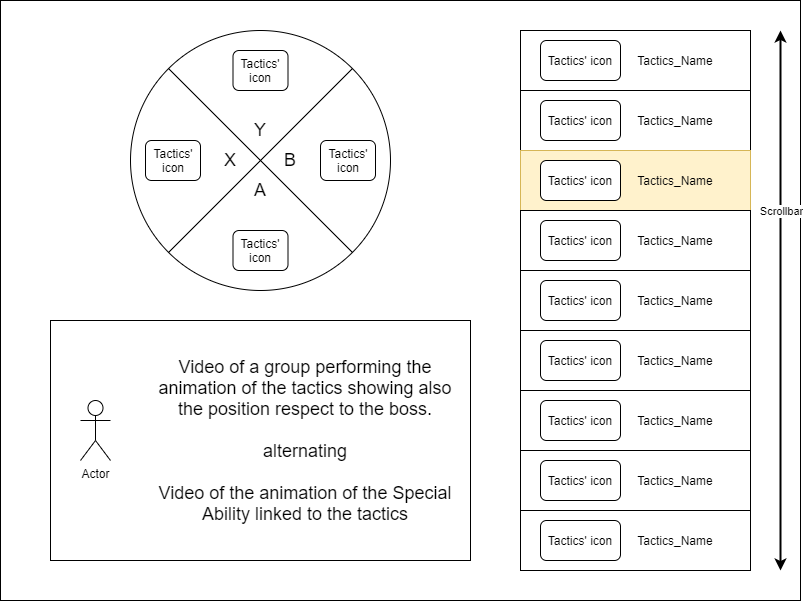

The diagram above was exported from draw.io. Its source (the exported page's mxGraphModel, read from the mxfile embedded in the PNG):
<mxGraphModel dx="1278" dy="948" grid="1" gridSize="10" guides="1" tooltips="1" connect="1" arrows="1" fold="1" page="1" pageScale="1" pageWidth="4681" pageHeight="3300" math="0" shadow="0">
  <root>
    <mxCell id="0" />
    <mxCell id="1" parent="0" />
    <mxCell id="OvYwvuWnmo7lMJRSlyS7-1" value="" style="rounded=0;whiteSpace=wrap;html=1;movable=0;resizable=0;rotatable=0;deletable=0;editable=0;connectable=0;" parent="1" vertex="1">
      <mxGeometry x="160" y="80" width="800" height="600" as="geometry" />
    </mxCell>
    <mxCell id="OvYwvuWnmo7lMJRSlyS7-3" value="" style="rounded=0;whiteSpace=wrap;html=1;" parent="1" vertex="1">
      <mxGeometry x="680" y="110" width="230" height="60" as="geometry" />
    </mxCell>
    <mxCell id="OvYwvuWnmo7lMJRSlyS7-5" value="Tactics_Name" style="text;html=1;strokeColor=none;fillColor=none;align=center;verticalAlign=middle;whiteSpace=wrap;rounded=0;" parent="1" vertex="1">
      <mxGeometry x="780" y="130" width="110" height="20" as="geometry" />
    </mxCell>
    <mxCell id="OvYwvuWnmo7lMJRSlyS7-8" value="" style="rounded=1;whiteSpace=wrap;html=1;" parent="1" vertex="1">
      <mxGeometry x="700" y="120" width="80" height="40" as="geometry" />
    </mxCell>
    <mxCell id="OvYwvuWnmo7lMJRSlyS7-9" value="Tactics' icon" style="text;html=1;strokeColor=none;fillColor=none;align=center;verticalAlign=middle;whiteSpace=wrap;rounded=0;" parent="1" vertex="1">
      <mxGeometry x="705" y="130" width="70" height="20" as="geometry" />
    </mxCell>
    <mxCell id="OvYwvuWnmo7lMJRSlyS7-10" value="" style="rounded=0;whiteSpace=wrap;html=1;" parent="1" vertex="1">
      <mxGeometry x="680" y="170" width="230" height="60" as="geometry" />
    </mxCell>
    <mxCell id="OvYwvuWnmo7lMJRSlyS7-11" value="Tactics_Name" style="text;html=1;strokeColor=none;fillColor=none;align=center;verticalAlign=middle;whiteSpace=wrap;rounded=0;" parent="1" vertex="1">
      <mxGeometry x="780" y="190" width="110" height="20" as="geometry" />
    </mxCell>
    <mxCell id="OvYwvuWnmo7lMJRSlyS7-12" value="" style="rounded=1;whiteSpace=wrap;html=1;" parent="1" vertex="1">
      <mxGeometry x="700" y="180" width="80" height="40" as="geometry" />
    </mxCell>
    <mxCell id="OvYwvuWnmo7lMJRSlyS7-13" value="Tactics' icon" style="text;html=1;strokeColor=none;fillColor=none;align=center;verticalAlign=middle;whiteSpace=wrap;rounded=0;" parent="1" vertex="1">
      <mxGeometry x="705" y="190" width="70" height="20" as="geometry" />
    </mxCell>
    <mxCell id="OvYwvuWnmo7lMJRSlyS7-14" value="" style="rounded=0;whiteSpace=wrap;html=1;fillColor=#fff2cc;strokeColor=#d6b656;" parent="1" vertex="1">
      <mxGeometry x="680" y="230" width="230" height="60" as="geometry" />
    </mxCell>
    <mxCell id="OvYwvuWnmo7lMJRSlyS7-15" value="Tactics_Name" style="text;html=1;strokeColor=none;fillColor=none;align=center;verticalAlign=middle;whiteSpace=wrap;rounded=0;" parent="1" vertex="1">
      <mxGeometry x="780" y="250" width="110" height="20" as="geometry" />
    </mxCell>
    <mxCell id="OvYwvuWnmo7lMJRSlyS7-16" value="" style="rounded=1;whiteSpace=wrap;html=1;" parent="1" vertex="1">
      <mxGeometry x="700" y="240" width="80" height="40" as="geometry" />
    </mxCell>
    <mxCell id="OvYwvuWnmo7lMJRSlyS7-17" value="Tactics' icon" style="text;html=1;strokeColor=none;fillColor=none;align=center;verticalAlign=middle;whiteSpace=wrap;rounded=0;" parent="1" vertex="1">
      <mxGeometry x="705" y="250" width="70" height="20" as="geometry" />
    </mxCell>
    <mxCell id="OvYwvuWnmo7lMJRSlyS7-18" value="" style="rounded=0;whiteSpace=wrap;html=1;" parent="1" vertex="1">
      <mxGeometry x="680" y="290" width="230" height="60" as="geometry" />
    </mxCell>
    <mxCell id="OvYwvuWnmo7lMJRSlyS7-19" value="Tactics_Name" style="text;html=1;strokeColor=none;fillColor=none;align=center;verticalAlign=middle;whiteSpace=wrap;rounded=0;" parent="1" vertex="1">
      <mxGeometry x="780" y="310" width="110" height="20" as="geometry" />
    </mxCell>
    <mxCell id="OvYwvuWnmo7lMJRSlyS7-20" value="" style="rounded=1;whiteSpace=wrap;html=1;" parent="1" vertex="1">
      <mxGeometry x="700" y="300" width="80" height="40" as="geometry" />
    </mxCell>
    <mxCell id="OvYwvuWnmo7lMJRSlyS7-21" value="Tactics' icon" style="text;html=1;strokeColor=none;fillColor=none;align=center;verticalAlign=middle;whiteSpace=wrap;rounded=0;" parent="1" vertex="1">
      <mxGeometry x="705" y="310" width="70" height="20" as="geometry" />
    </mxCell>
    <mxCell id="OvYwvuWnmo7lMJRSlyS7-22" value="" style="rounded=0;whiteSpace=wrap;html=1;" parent="1" vertex="1">
      <mxGeometry x="680" y="350" width="230" height="60" as="geometry" />
    </mxCell>
    <mxCell id="OvYwvuWnmo7lMJRSlyS7-23" value="Tactics_Name" style="text;html=1;strokeColor=none;fillColor=none;align=center;verticalAlign=middle;whiteSpace=wrap;rounded=0;" parent="1" vertex="1">
      <mxGeometry x="780" y="370" width="110" height="20" as="geometry" />
    </mxCell>
    <mxCell id="OvYwvuWnmo7lMJRSlyS7-24" value="" style="rounded=1;whiteSpace=wrap;html=1;" parent="1" vertex="1">
      <mxGeometry x="700" y="360" width="80" height="40" as="geometry" />
    </mxCell>
    <mxCell id="OvYwvuWnmo7lMJRSlyS7-25" value="Tactics' icon" style="text;html=1;strokeColor=none;fillColor=none;align=center;verticalAlign=middle;whiteSpace=wrap;rounded=0;" parent="1" vertex="1">
      <mxGeometry x="705" y="370" width="70" height="20" as="geometry" />
    </mxCell>
    <mxCell id="OvYwvuWnmo7lMJRSlyS7-26" value="" style="rounded=0;whiteSpace=wrap;html=1;" parent="1" vertex="1">
      <mxGeometry x="680" y="410" width="230" height="60" as="geometry" />
    </mxCell>
    <mxCell id="OvYwvuWnmo7lMJRSlyS7-27" value="Tactics_Name" style="text;html=1;strokeColor=none;fillColor=none;align=center;verticalAlign=middle;whiteSpace=wrap;rounded=0;" parent="1" vertex="1">
      <mxGeometry x="780" y="430" width="110" height="20" as="geometry" />
    </mxCell>
    <mxCell id="OvYwvuWnmo7lMJRSlyS7-28" value="" style="rounded=1;whiteSpace=wrap;html=1;" parent="1" vertex="1">
      <mxGeometry x="700" y="420" width="80" height="40" as="geometry" />
    </mxCell>
    <mxCell id="OvYwvuWnmo7lMJRSlyS7-29" value="Tactics' icon" style="text;html=1;strokeColor=none;fillColor=none;align=center;verticalAlign=middle;whiteSpace=wrap;rounded=0;" parent="1" vertex="1">
      <mxGeometry x="705" y="430" width="70" height="20" as="geometry" />
    </mxCell>
    <mxCell id="OvYwvuWnmo7lMJRSlyS7-30" value="" style="rounded=0;whiteSpace=wrap;html=1;" parent="1" vertex="1">
      <mxGeometry x="680" y="470" width="230" height="60" as="geometry" />
    </mxCell>
    <mxCell id="OvYwvuWnmo7lMJRSlyS7-31" value="Tactics_Name" style="text;html=1;strokeColor=none;fillColor=none;align=center;verticalAlign=middle;whiteSpace=wrap;rounded=0;" parent="1" vertex="1">
      <mxGeometry x="780" y="490" width="110" height="20" as="geometry" />
    </mxCell>
    <mxCell id="OvYwvuWnmo7lMJRSlyS7-32" value="" style="rounded=1;whiteSpace=wrap;html=1;" parent="1" vertex="1">
      <mxGeometry x="700" y="480" width="80" height="40" as="geometry" />
    </mxCell>
    <mxCell id="OvYwvuWnmo7lMJRSlyS7-33" value="Tactics' icon" style="text;html=1;strokeColor=none;fillColor=none;align=center;verticalAlign=middle;whiteSpace=wrap;rounded=0;" parent="1" vertex="1">
      <mxGeometry x="705" y="490" width="70" height="20" as="geometry" />
    </mxCell>
    <mxCell id="OvYwvuWnmo7lMJRSlyS7-34" value="" style="rounded=0;whiteSpace=wrap;html=1;" parent="1" vertex="1">
      <mxGeometry x="680" y="530" width="230" height="60" as="geometry" />
    </mxCell>
    <mxCell id="OvYwvuWnmo7lMJRSlyS7-35" value="Tactics_Name" style="text;html=1;strokeColor=none;fillColor=none;align=center;verticalAlign=middle;whiteSpace=wrap;rounded=0;" parent="1" vertex="1">
      <mxGeometry x="780" y="550" width="110" height="20" as="geometry" />
    </mxCell>
    <mxCell id="OvYwvuWnmo7lMJRSlyS7-36" value="" style="rounded=1;whiteSpace=wrap;html=1;" parent="1" vertex="1">
      <mxGeometry x="700" y="540" width="80" height="40" as="geometry" />
    </mxCell>
    <mxCell id="OvYwvuWnmo7lMJRSlyS7-37" value="Tactics' icon" style="text;html=1;strokeColor=none;fillColor=none;align=center;verticalAlign=middle;whiteSpace=wrap;rounded=0;" parent="1" vertex="1">
      <mxGeometry x="705" y="550" width="70" height="20" as="geometry" />
    </mxCell>
    <mxCell id="OvYwvuWnmo7lMJRSlyS7-38" value="" style="rounded=0;whiteSpace=wrap;html=1;" parent="1" vertex="1">
      <mxGeometry x="680" y="590" width="230" height="60" as="geometry" />
    </mxCell>
    <mxCell id="OvYwvuWnmo7lMJRSlyS7-39" value="Tactics_Name" style="text;html=1;strokeColor=none;fillColor=none;align=center;verticalAlign=middle;whiteSpace=wrap;rounded=0;" parent="1" vertex="1">
      <mxGeometry x="780" y="610" width="110" height="20" as="geometry" />
    </mxCell>
    <mxCell id="OvYwvuWnmo7lMJRSlyS7-40" value="" style="rounded=1;whiteSpace=wrap;html=1;" parent="1" vertex="1">
      <mxGeometry x="700" y="600" width="80" height="40" as="geometry" />
    </mxCell>
    <mxCell id="OvYwvuWnmo7lMJRSlyS7-41" value="Tactics' icon" style="text;html=1;strokeColor=none;fillColor=none;align=center;verticalAlign=middle;whiteSpace=wrap;rounded=0;" parent="1" vertex="1">
      <mxGeometry x="705" y="610" width="70" height="20" as="geometry" />
    </mxCell>
    <mxCell id="OvYwvuWnmo7lMJRSlyS7-42" value="" style="endArrow=classic;startArrow=classic;html=1;strokeWidth=2;" parent="1" edge="1">
      <mxGeometry width="50" height="50" relative="1" as="geometry">
        <mxPoint x="940" y="650" as="sourcePoint" />
        <mxPoint x="940" y="110" as="targetPoint" />
      </mxGeometry>
    </mxCell>
    <mxCell id="OvYwvuWnmo7lMJRSlyS7-43" value="Scrollbar" style="edgeLabel;html=1;align=center;verticalAlign=middle;resizable=0;points=[];" parent="OvYwvuWnmo7lMJRSlyS7-42" vertex="1" connectable="0">
      <mxGeometry x="0.5074" y="-1" relative="1" as="geometry">
        <mxPoint x="-1" y="47" as="offset" />
      </mxGeometry>
    </mxCell>
    <mxCell id="OvYwvuWnmo7lMJRSlyS7-78" value="" style="group" parent="1" vertex="1" connectable="0">
      <mxGeometry x="290" y="110" width="260" height="260" as="geometry" />
    </mxCell>
    <mxCell id="OvYwvuWnmo7lMJRSlyS7-53" value="" style="rounded=1;whiteSpace=wrap;html=1;" parent="OvYwvuWnmo7lMJRSlyS7-78" vertex="1">
      <mxGeometry x="130" y="80" width="90" height="50" as="geometry" />
    </mxCell>
    <mxCell id="OvYwvuWnmo7lMJRSlyS7-48" value="Tactics' icon" style="text;html=1;strokeColor=none;fillColor=none;align=center;verticalAlign=middle;whiteSpace=wrap;rounded=0;" parent="OvYwvuWnmo7lMJRSlyS7-78" vertex="1">
      <mxGeometry x="140" y="95" width="70" height="20" as="geometry" />
    </mxCell>
    <mxCell id="OvYwvuWnmo7lMJRSlyS7-59" value="" style="group" parent="OvYwvuWnmo7lMJRSlyS7-78" vertex="1" connectable="0">
      <mxGeometry width="260" height="260" as="geometry" />
    </mxCell>
    <mxCell id="OvYwvuWnmo7lMJRSlyS7-2" value="" style="ellipse;whiteSpace=wrap;html=1;aspect=fixed;" parent="OvYwvuWnmo7lMJRSlyS7-59" vertex="1">
      <mxGeometry width="260.00000000000006" height="260.00000000000006" as="geometry" />
    </mxCell>
    <mxCell id="OvYwvuWnmo7lMJRSlyS7-44" value="" style="endArrow=none;html=1;strokeWidth=1;entryX=1;entryY=0;entryDx=0;entryDy=0;exitX=0;exitY=1;exitDx=0;exitDy=0;" parent="OvYwvuWnmo7lMJRSlyS7-59" source="OvYwvuWnmo7lMJRSlyS7-2" target="OvYwvuWnmo7lMJRSlyS7-2" edge="1">
      <mxGeometry width="50" height="50" relative="1" as="geometry">
        <mxPoint x="208" y="442.0000000000001" as="sourcePoint" />
        <mxPoint x="416" y="234.00000000000006" as="targetPoint" />
      </mxGeometry>
    </mxCell>
    <mxCell id="OvYwvuWnmo7lMJRSlyS7-45" value="" style="endArrow=none;html=1;strokeWidth=1;entryX=0;entryY=0;entryDx=0;entryDy=0;exitX=1;exitY=1;exitDx=0;exitDy=0;" parent="OvYwvuWnmo7lMJRSlyS7-59" source="OvYwvuWnmo7lMJRSlyS7-2" target="OvYwvuWnmo7lMJRSlyS7-2" edge="1">
      <mxGeometry width="50" height="50" relative="1" as="geometry">
        <mxPoint x="51.076118445748975" y="234.92388155425107" as="sourcePoint" />
        <mxPoint x="234.92388155425107" y="51.076118445748975" as="targetPoint" />
      </mxGeometry>
    </mxCell>
    <mxCell id="OvYwvuWnmo7lMJRSlyS7-68" value="" style="rounded=1;whiteSpace=wrap;html=1;" parent="OvYwvuWnmo7lMJRSlyS7-59" vertex="1">
      <mxGeometry x="15" y="110" width="55" height="40" as="geometry" />
    </mxCell>
    <mxCell id="OvYwvuWnmo7lMJRSlyS7-69" value="Tactics' icon" style="text;html=1;strokeColor=none;fillColor=none;align=center;verticalAlign=middle;whiteSpace=wrap;rounded=0;" parent="OvYwvuWnmo7lMJRSlyS7-59" vertex="1">
      <mxGeometry x="17.5" y="120" width="50" height="20" as="geometry" />
    </mxCell>
    <mxCell id="ktegOAdRW4-L6EB95mYg-1" value="&lt;span style=&quot;font-size: 18px&quot;&gt;Y&lt;/span&gt;" style="text;html=1;strokeColor=none;fillColor=none;align=center;verticalAlign=middle;whiteSpace=wrap;rounded=0;" vertex="1" parent="OvYwvuWnmo7lMJRSlyS7-59">
      <mxGeometry x="115" y="90" width="30" height="20" as="geometry" />
    </mxCell>
    <mxCell id="ktegOAdRW4-L6EB95mYg-2" value="&lt;span style=&quot;font-size: 18px&quot;&gt;X&lt;/span&gt;" style="text;html=1;strokeColor=none;fillColor=none;align=center;verticalAlign=middle;whiteSpace=wrap;rounded=0;" vertex="1" parent="OvYwvuWnmo7lMJRSlyS7-59">
      <mxGeometry x="85" y="120" width="30" height="20" as="geometry" />
    </mxCell>
    <mxCell id="ktegOAdRW4-L6EB95mYg-3" value="&lt;span style=&quot;font-size: 18px&quot;&gt;A&lt;/span&gt;" style="text;html=1;strokeColor=none;fillColor=none;align=center;verticalAlign=middle;whiteSpace=wrap;rounded=0;" vertex="1" parent="OvYwvuWnmo7lMJRSlyS7-59">
      <mxGeometry x="115" y="150" width="30" height="20" as="geometry" />
    </mxCell>
    <mxCell id="ktegOAdRW4-L6EB95mYg-4" value="" style="rounded=1;whiteSpace=wrap;html=1;" vertex="1" parent="OvYwvuWnmo7lMJRSlyS7-59">
      <mxGeometry x="190" y="110" width="55" height="40" as="geometry" />
    </mxCell>
    <mxCell id="ktegOAdRW4-L6EB95mYg-5" value="Tactics' icon" style="text;html=1;strokeColor=none;fillColor=none;align=center;verticalAlign=middle;whiteSpace=wrap;rounded=0;" vertex="1" parent="OvYwvuWnmo7lMJRSlyS7-59">
      <mxGeometry x="192.5" y="120" width="50" height="20" as="geometry" />
    </mxCell>
    <mxCell id="ktegOAdRW4-L6EB95mYg-6" value="" style="rounded=1;whiteSpace=wrap;html=1;" vertex="1" parent="OvYwvuWnmo7lMJRSlyS7-59">
      <mxGeometry x="102.5" y="200" width="55" height="40" as="geometry" />
    </mxCell>
    <mxCell id="ktegOAdRW4-L6EB95mYg-7" value="Tactics' icon" style="text;html=1;strokeColor=none;fillColor=none;align=center;verticalAlign=middle;whiteSpace=wrap;rounded=0;" vertex="1" parent="OvYwvuWnmo7lMJRSlyS7-59">
      <mxGeometry x="105" y="210" width="50" height="20" as="geometry" />
    </mxCell>
    <mxCell id="ktegOAdRW4-L6EB95mYg-8" value="" style="rounded=1;whiteSpace=wrap;html=1;" vertex="1" parent="OvYwvuWnmo7lMJRSlyS7-59">
      <mxGeometry x="102.5" y="20" width="55" height="40" as="geometry" />
    </mxCell>
    <mxCell id="ktegOAdRW4-L6EB95mYg-9" value="Tactics' icon" style="text;html=1;strokeColor=none;fillColor=none;align=center;verticalAlign=middle;whiteSpace=wrap;rounded=0;" vertex="1" parent="OvYwvuWnmo7lMJRSlyS7-59">
      <mxGeometry x="105" y="30" width="50" height="20" as="geometry" />
    </mxCell>
    <mxCell id="ktegOAdRW4-L6EB95mYg-10" value="&lt;span style=&quot;font-size: 18px&quot;&gt;B&lt;/span&gt;" style="text;html=1;strokeColor=none;fillColor=none;align=center;verticalAlign=middle;whiteSpace=wrap;rounded=0;" vertex="1" parent="OvYwvuWnmo7lMJRSlyS7-59">
      <mxGeometry x="145" y="120" width="30" height="20" as="geometry" />
    </mxCell>
    <mxCell id="OvYwvuWnmo7lMJRSlyS7-79" value="" style="rounded=0;whiteSpace=wrap;html=1;strokeWidth=1;" parent="1" vertex="1">
      <mxGeometry x="210" y="400" width="420" height="240" as="geometry" />
    </mxCell>
    <mxCell id="OvYwvuWnmo7lMJRSlyS7-80" value="Actor" style="shape=umlActor;verticalLabelPosition=bottom;verticalAlign=top;html=1;outlineConnect=0;strokeWidth=1;" parent="1" vertex="1">
      <mxGeometry x="240" y="480" width="30" height="60" as="geometry" />
    </mxCell>
    <mxCell id="OvYwvuWnmo7lMJRSlyS7-81" value="&lt;font style=&quot;font-size: 18px&quot;&gt;Video of a group performing the animation of the tactics showing also the position respect to the boss.&lt;br&gt;&lt;br&gt;alternating&lt;br&gt;&lt;br&gt;Video of the animation of the Special Ability linked to the tactics&lt;/font&gt;" style="text;html=1;strokeColor=none;fillColor=none;align=center;verticalAlign=middle;whiteSpace=wrap;rounded=0;" parent="1" vertex="1">
      <mxGeometry x="310" y="440" width="310" height="160" as="geometry" />
    </mxCell>
    <mxCell id="OvYwvuWnmo7lMJRSlyS7-83" value="" style="group;" parent="1" vertex="1" connectable="0">
      <mxGeometry x="300" y="750" width="560" height="460" as="geometry" />
    </mxCell>
    <mxCell id="OvYwvuWnmo7lMJRSlyS7-82" value="" style="group;" parent="OvYwvuWnmo7lMJRSlyS7-83" vertex="1" connectable="0">
      <mxGeometry width="560" height="460" as="geometry" />
    </mxCell>
    <mxCell id="OvYwvuWnmo7lMJRSlyS7-76" value="" style="group;" parent="OvYwvuWnmo7lMJRSlyS7-82" vertex="1" connectable="0">
      <mxGeometry width="560" height="460" as="geometry" />
    </mxCell>
    <mxCell id="OvYwvuWnmo7lMJRSlyS7-46" value="" style="rounded=0;whiteSpace=wrap;html=1;strokeWidth=1;opacity=90;" parent="OvYwvuWnmo7lMJRSlyS7-76" vertex="1">
      <mxGeometry width="560" height="460" as="geometry" />
    </mxCell>
    <mxCell id="OvYwvuWnmo7lMJRSlyS7-50" value="&lt;h1&gt;Tactics_Name&lt;/h1&gt;&lt;p&gt;&lt;font style=&quot;font-size: 18px&quot;&gt;Tactics' description with stats:&lt;/font&gt;&lt;/p&gt;&lt;p&gt;Lorem ipsum dolor sit amet, consectetur adipisicing elit, sed do eiusmod tempor incididunt ut labore et dolore magna aliqua.&lt;/p&gt;" style="text;html=1;strokeColor=none;fillColor=none;spacing=5;spacingTop=-20;whiteSpace=wrap;overflow=hidden;rounded=0;opacity=80;" parent="OvYwvuWnmo7lMJRSlyS7-76" vertex="1">
      <mxGeometry x="140" y="20" width="390" height="120" as="geometry" />
    </mxCell>
    <mxCell id="OvYwvuWnmo7lMJRSlyS7-51" value="" style="rounded=1;whiteSpace=wrap;html=1;" parent="OvYwvuWnmo7lMJRSlyS7-76" vertex="1">
      <mxGeometry x="30" y="230" width="90" height="50" as="geometry" />
    </mxCell>
    <mxCell id="OvYwvuWnmo7lMJRSlyS7-52" value="Special Abilities' icon" style="text;html=1;strokeColor=none;fillColor=none;align=center;verticalAlign=middle;whiteSpace=wrap;rounded=0;" parent="OvYwvuWnmo7lMJRSlyS7-76" vertex="1">
      <mxGeometry x="37.5" y="245" width="75" height="20" as="geometry" />
    </mxCell>
    <mxCell id="OvYwvuWnmo7lMJRSlyS7-55" value="&lt;h1&gt;Special_Abilities_Name&lt;/h1&gt;&lt;p&gt;&lt;font style=&quot;font-size: 18px&quot;&gt;Special Abilities' description with stats:&lt;/font&gt;&lt;/p&gt;&lt;p&gt;Lorem ipsum dolor sit amet, consectetur adipisicing elit, sed do eiusmod tempor incididunt ut labore et dolore magna aliqua.&lt;/p&gt;" style="text;html=1;strokeColor=none;fillColor=none;spacing=5;spacingTop=-20;whiteSpace=wrap;overflow=hidden;rounded=0;opacity=80;" parent="OvYwvuWnmo7lMJRSlyS7-76" vertex="1">
      <mxGeometry x="140" y="220" width="390" height="120" as="geometry" />
    </mxCell>
    <mxCell id="OvYwvuWnmo7lMJRSlyS7-74" value="" style="rounded=1;whiteSpace=wrap;html=1;" parent="OvYwvuWnmo7lMJRSlyS7-76" vertex="1">
      <mxGeometry x="30" y="30" width="90" height="50" as="geometry" />
    </mxCell>
    <mxCell id="OvYwvuWnmo7lMJRSlyS7-75" value="Special Abilities' icon" style="text;html=1;strokeColor=none;fillColor=none;align=center;verticalAlign=middle;whiteSpace=wrap;rounded=0;" parent="OvYwvuWnmo7lMJRSlyS7-76" vertex="1">
      <mxGeometry x="37.5" y="45" width="75" height="20" as="geometry" />
    </mxCell>
    <mxCell id="OvYwvuWnmo7lMJRSlyS7-57" value="" style="endArrow=classic;startArrow=classic;html=1;strokeWidth=2;" parent="OvYwvuWnmo7lMJRSlyS7-76" edge="1">
      <mxGeometry width="50" height="50" relative="1" as="geometry">
        <mxPoint x="520" y="425" as="sourcePoint" />
        <mxPoint x="520" y="35" as="targetPoint" />
      </mxGeometry>
    </mxCell>
    <mxCell id="OvYwvuWnmo7lMJRSlyS7-58" value="Scrollbar" style="edgeLabel;html=1;align=center;verticalAlign=middle;resizable=0;points=[];" parent="OvYwvuWnmo7lMJRSlyS7-57" vertex="1" connectable="0">
      <mxGeometry x="0.5074" y="-1" relative="1" as="geometry">
        <mxPoint x="-11" y="49" as="offset" />
      </mxGeometry>
    </mxCell>
  </root>
</mxGraphModel>